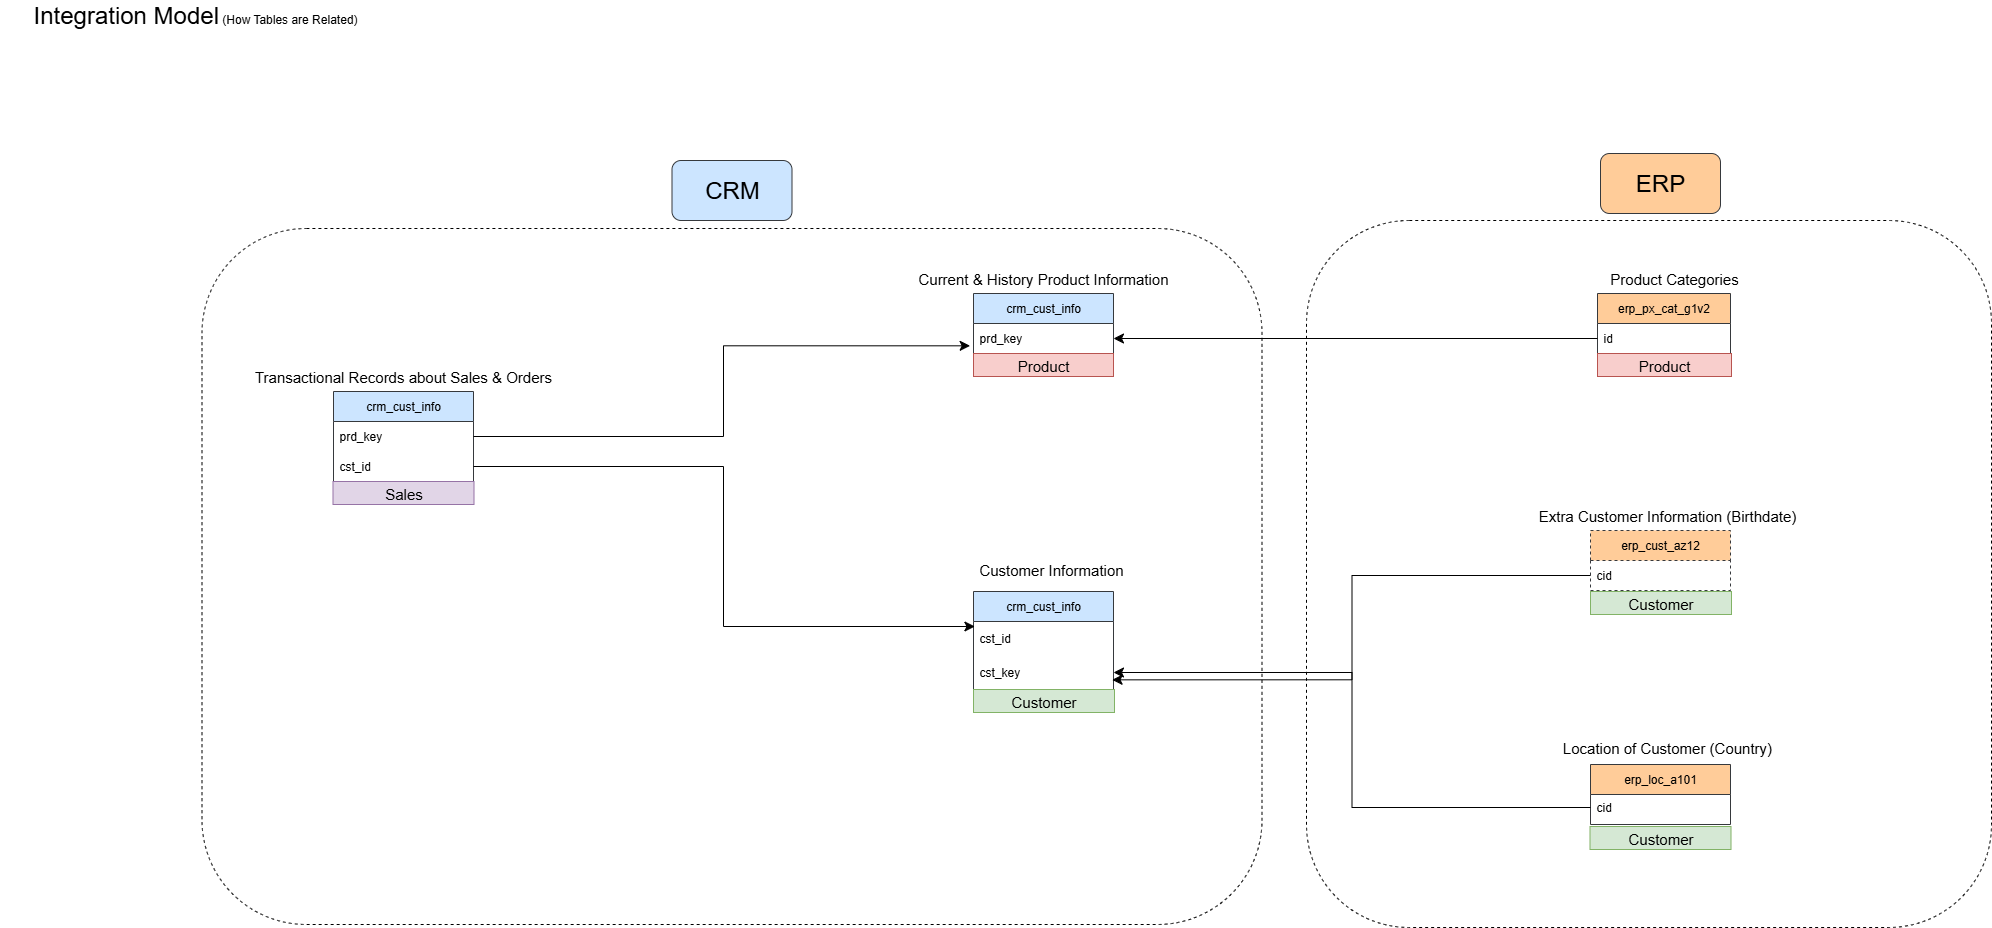

The diagram above was exported from draw.io. Its source (the exported page's mxGraphModel, read from the mxfile embedded in the PNG):
<mxGraphModel dx="2866" dy="2062" grid="0" gridSize="10" guides="1" tooltips="1" connect="1" arrows="1" fold="1" page="0" pageScale="1" pageWidth="850" pageHeight="1100" math="0" shadow="0">
  <root>
    <mxCell id="0" />
    <mxCell id="1" parent="0" />
    <mxCell id="M31tSyzD6-W9ew2rnR03-1" value="&lt;font style=&quot;font-size: 24px;&quot;&gt;Integration Model&lt;/font&gt; (How Tables are Related)" style="text;html=1;align=center;verticalAlign=middle;whiteSpace=wrap;rounded=0;" parent="1" vertex="1">
      <mxGeometry x="-773" y="-470" width="390" height="30" as="geometry" />
    </mxCell>
    <mxCell id="M31tSyzD6-W9ew2rnR03-2" value="crm_cust_info" style="swimlane;fontStyle=0;childLayout=stackLayout;horizontal=1;startSize=30;horizontalStack=0;resizeParent=1;resizeParentMax=0;resizeLast=0;collapsible=1;marginBottom=0;whiteSpace=wrap;html=1;fillColor=#cce5ff;strokeColor=#36393d;" parent="1" vertex="1">
      <mxGeometry x="200" y="121" width="140" height="98" as="geometry" />
    </mxCell>
    <mxCell id="M31tSyzD6-W9ew2rnR03-3" value="cst_id" style="text;strokeColor=none;fillColor=none;align=left;verticalAlign=middle;spacingLeft=4;spacingRight=4;overflow=hidden;points=[[0,0.5],[1,0.5]];portConstraint=eastwest;rotatable=0;whiteSpace=wrap;html=1;strokeWidth=10;" parent="M31tSyzD6-W9ew2rnR03-2" vertex="1">
      <mxGeometry y="30" width="140" height="34" as="geometry" />
    </mxCell>
    <mxCell id="M31tSyzD6-W9ew2rnR03-23" value="cst_key" style="text;strokeColor=none;fillColor=none;align=left;verticalAlign=middle;spacingLeft=4;spacingRight=4;overflow=hidden;points=[[0,0.5],[1,0.5]];portConstraint=eastwest;rotatable=0;whiteSpace=wrap;html=1;strokeWidth=10;" parent="M31tSyzD6-W9ew2rnR03-2" vertex="1">
      <mxGeometry y="64" width="140" height="34" as="geometry" />
    </mxCell>
    <mxCell id="M31tSyzD6-W9ew2rnR03-6" value="&lt;font style=&quot;font-size: 15px;&quot;&gt;Customer Information&lt;/font&gt;" style="text;strokeColor=none;fillColor=none;align=center;verticalAlign=middle;spacingLeft=4;spacingRight=4;overflow=hidden;points=[[0,0.5],[1,0.5]];portConstraint=eastwest;rotatable=0;whiteSpace=wrap;html=1;" parent="1" vertex="1">
      <mxGeometry x="170" y="84" width="216" height="30" as="geometry" />
    </mxCell>
    <mxCell id="M31tSyzD6-W9ew2rnR03-7" value="crm_cust_info" style="swimlane;fontStyle=0;childLayout=stackLayout;horizontal=1;startSize=30;horizontalStack=0;resizeParent=1;resizeParentMax=0;resizeLast=0;collapsible=1;marginBottom=0;whiteSpace=wrap;html=1;fillColor=#cce5ff;strokeColor=#36393d;" parent="1" vertex="1">
      <mxGeometry x="200" y="-177" width="140" height="60" as="geometry" />
    </mxCell>
    <mxCell id="M31tSyzD6-W9ew2rnR03-8" value="prd_key" style="text;strokeColor=none;fillColor=none;align=left;verticalAlign=middle;spacingLeft=4;spacingRight=4;overflow=hidden;points=[[0,0.5],[1,0.5]];portConstraint=eastwest;rotatable=0;whiteSpace=wrap;html=1;strokeWidth=10;" parent="M31tSyzD6-W9ew2rnR03-7" vertex="1">
      <mxGeometry y="30" width="140" height="30" as="geometry" />
    </mxCell>
    <mxCell id="M31tSyzD6-W9ew2rnR03-9" value="&lt;font style=&quot;font-size: 15px;&quot;&gt;Current &amp;amp; History Product Information&lt;/font&gt;" style="text;strokeColor=none;fillColor=none;align=center;verticalAlign=middle;spacingLeft=4;spacingRight=4;overflow=hidden;points=[[0,0.5],[1,0.5]];portConstraint=eastwest;rotatable=0;whiteSpace=wrap;html=1;" parent="1" vertex="1">
      <mxGeometry x="96" y="-207" width="348" height="30" as="geometry" />
    </mxCell>
    <mxCell id="M31tSyzD6-W9ew2rnR03-10" value="crm_cust_info" style="swimlane;fontStyle=0;childLayout=stackLayout;horizontal=1;startSize=30;horizontalStack=0;resizeParent=1;resizeParentMax=0;resizeLast=0;collapsible=1;marginBottom=0;whiteSpace=wrap;html=1;fillColor=#cce5ff;strokeColor=#36393d;" parent="1" vertex="1">
      <mxGeometry x="-440" y="-79" width="140" height="90" as="geometry" />
    </mxCell>
    <mxCell id="M31tSyzD6-W9ew2rnR03-11" value="prd_key" style="text;strokeColor=none;fillColor=none;align=left;verticalAlign=middle;spacingLeft=4;spacingRight=4;overflow=hidden;points=[[0,0.5],[1,0.5]];portConstraint=eastwest;rotatable=0;whiteSpace=wrap;html=1;strokeWidth=10;" parent="M31tSyzD6-W9ew2rnR03-10" vertex="1">
      <mxGeometry y="30" width="140" height="30" as="geometry" />
    </mxCell>
    <mxCell id="M31tSyzD6-W9ew2rnR03-13" value="cst_id" style="text;strokeColor=none;fillColor=none;align=left;verticalAlign=middle;spacingLeft=4;spacingRight=4;overflow=hidden;points=[[0,0.5],[1,0.5]];portConstraint=eastwest;rotatable=0;whiteSpace=wrap;html=1;strokeWidth=10;" parent="M31tSyzD6-W9ew2rnR03-10" vertex="1">
      <mxGeometry y="60" width="140" height="30" as="geometry" />
    </mxCell>
    <mxCell id="M31tSyzD6-W9ew2rnR03-12" value="&lt;font style=&quot;font-size: 15px;&quot;&gt;Transactional Records about Sales &amp;amp; Orders&lt;/font&gt;" style="text;strokeColor=none;fillColor=none;align=center;verticalAlign=middle;spacingLeft=4;spacingRight=4;overflow=hidden;points=[[0,0.5],[1,0.5]];portConstraint=eastwest;rotatable=0;whiteSpace=wrap;html=1;" parent="1" vertex="1">
      <mxGeometry x="-544" y="-109" width="348" height="30" as="geometry" />
    </mxCell>
    <mxCell id="M31tSyzD6-W9ew2rnR03-14" style="edgeStyle=orthogonalEdgeStyle;rounded=0;orthogonalLoop=1;jettySize=auto;html=1;exitX=1;exitY=0.5;exitDx=0;exitDy=0;fontSize=12;startSize=8;endSize=8;entryX=0.01;entryY=0.147;entryDx=0;entryDy=0;entryPerimeter=0;" parent="1" source="M31tSyzD6-W9ew2rnR03-13" target="M31tSyzD6-W9ew2rnR03-3" edge="1">
      <mxGeometry relative="1" as="geometry">
        <mxPoint x="208.666748046875" y="-67.3333740234375" as="targetPoint" />
      </mxGeometry>
    </mxCell>
    <mxCell id="M31tSyzD6-W9ew2rnR03-15" style="edgeStyle=orthogonalEdgeStyle;rounded=0;orthogonalLoop=1;jettySize=auto;html=1;exitX=1;exitY=0.5;exitDx=0;exitDy=0;entryX=-0.024;entryY=0.744;entryDx=0;entryDy=0;entryPerimeter=0;fontSize=12;startSize=8;endSize=8;" parent="1" source="M31tSyzD6-W9ew2rnR03-10" target="M31tSyzD6-W9ew2rnR03-8" edge="1">
      <mxGeometry relative="1" as="geometry" />
    </mxCell>
    <mxCell id="M31tSyzD6-W9ew2rnR03-16" value="erp_cust_az12" style="swimlane;fontStyle=0;childLayout=stackLayout;horizontal=1;startSize=30;horizontalStack=0;resizeParent=1;resizeParentMax=0;resizeLast=0;collapsible=1;marginBottom=0;whiteSpace=wrap;html=1;fillColor=#ffcc99;strokeColor=#36393d;dashed=1;" parent="1" vertex="1">
      <mxGeometry x="817" y="60" width="140" height="60" as="geometry" />
    </mxCell>
    <mxCell id="M31tSyzD6-W9ew2rnR03-17" value="cid" style="text;strokeColor=none;fillColor=none;align=left;verticalAlign=middle;spacingLeft=4;spacingRight=4;overflow=hidden;points=[[0,0.5],[1,0.5]];portConstraint=eastwest;rotatable=0;whiteSpace=wrap;html=1;strokeWidth=10;dashed=1;" parent="M31tSyzD6-W9ew2rnR03-16" vertex="1">
      <mxGeometry y="30" width="140" height="30" as="geometry" />
    </mxCell>
    <mxCell id="M31tSyzD6-W9ew2rnR03-18" value="&lt;font style=&quot;font-size: 15px;&quot;&gt;Extra Customer Information (Birthdate)&lt;/font&gt;" style="text;align=center;verticalAlign=middle;spacingLeft=4;spacingRight=4;overflow=hidden;points=[[0,0.5],[1,0.5]];portConstraint=eastwest;rotatable=0;whiteSpace=wrap;html=1;" parent="1" vertex="1">
      <mxGeometry x="713" y="30" width="362" height="30" as="geometry" />
    </mxCell>
    <mxCell id="M31tSyzD6-W9ew2rnR03-24" style="edgeStyle=orthogonalEdgeStyle;rounded=0;orthogonalLoop=1;jettySize=auto;html=1;exitX=0;exitY=0.5;exitDx=0;exitDy=0;entryX=0.99;entryY=0.716;entryDx=0;entryDy=0;entryPerimeter=0;fontSize=12;startSize=8;endSize=8;" parent="1" source="M31tSyzD6-W9ew2rnR03-17" target="M31tSyzD6-W9ew2rnR03-23" edge="1">
      <mxGeometry relative="1" as="geometry" />
    </mxCell>
    <mxCell id="M31tSyzD6-W9ew2rnR03-28" value="erp_loc_a101" style="swimlane;fontStyle=0;childLayout=stackLayout;horizontal=1;startSize=30;horizontalStack=0;resizeParent=1;resizeParentMax=0;resizeLast=0;collapsible=1;marginBottom=0;whiteSpace=wrap;html=1;fillColor=#ffcc99;strokeColor=#36393d;" parent="1" vertex="1">
      <mxGeometry x="817" y="294" width="140" height="60" as="geometry" />
    </mxCell>
    <mxCell id="M31tSyzD6-W9ew2rnR03-30" value="&lt;font style=&quot;font-size: 15px;&quot;&gt;Location of Customer (Country)&lt;/font&gt;" style="text;align=center;verticalAlign=middle;spacingLeft=4;spacingRight=4;overflow=hidden;points=[[0,0.5],[1,0.5]];portConstraint=eastwest;rotatable=0;whiteSpace=wrap;html=1;" parent="1" vertex="1">
      <mxGeometry x="713" y="262" width="362" height="30" as="geometry" />
    </mxCell>
    <mxCell id="M31tSyzD6-W9ew2rnR03-31" style="edgeStyle=orthogonalEdgeStyle;rounded=0;orthogonalLoop=1;jettySize=auto;html=1;exitX=0;exitY=0.5;exitDx=0;exitDy=0;entryX=1;entryY=0.5;entryDx=0;entryDy=0;fontSize=12;startSize=8;endSize=8;" parent="1" source="M31tSyzD6-W9ew2rnR03-29" target="M31tSyzD6-W9ew2rnR03-23" edge="1">
      <mxGeometry relative="1" as="geometry" />
    </mxCell>
    <mxCell id="M31tSyzD6-W9ew2rnR03-29" value="cid" style="text;strokeColor=none;fillColor=none;align=left;verticalAlign=middle;spacingLeft=4;spacingRight=4;overflow=hidden;points=[[0,0.5],[1,0.5]];portConstraint=eastwest;rotatable=0;whiteSpace=wrap;html=1;strokeWidth=10;" parent="1" vertex="1">
      <mxGeometry x="817" y="322" width="140" height="30" as="geometry" />
    </mxCell>
    <mxCell id="M31tSyzD6-W9ew2rnR03-32" value="erp_px_cat_g1v2" style="swimlane;fontStyle=0;childLayout=stackLayout;horizontal=1;startSize=30;horizontalStack=0;resizeParent=1;resizeParentMax=0;resizeLast=0;collapsible=1;marginBottom=0;whiteSpace=wrap;html=1;fillColor=#ffcc99;strokeColor=#36393d;" parent="1" vertex="1">
      <mxGeometry x="824" y="-177" width="133" height="60" as="geometry" />
    </mxCell>
    <mxCell id="M31tSyzD6-W9ew2rnR03-33" value="id" style="text;strokeColor=none;fillColor=none;align=left;verticalAlign=middle;spacingLeft=4;spacingRight=4;overflow=hidden;points=[[0,0.5],[1,0.5]];portConstraint=eastwest;rotatable=0;whiteSpace=wrap;html=1;strokeWidth=10;" parent="M31tSyzD6-W9ew2rnR03-32" vertex="1">
      <mxGeometry y="30" width="133" height="30" as="geometry" />
    </mxCell>
    <mxCell id="M31tSyzD6-W9ew2rnR03-34" value="&lt;font style=&quot;font-size: 15px;&quot;&gt;Product Categories&lt;/font&gt;" style="text;align=center;verticalAlign=middle;spacingLeft=4;spacingRight=4;overflow=hidden;points=[[0,0.5],[1,0.5]];portConstraint=eastwest;rotatable=0;whiteSpace=wrap;html=1;" parent="1" vertex="1">
      <mxGeometry x="720" y="-207" width="362" height="30" as="geometry" />
    </mxCell>
    <mxCell id="M31tSyzD6-W9ew2rnR03-35" style="edgeStyle=orthogonalEdgeStyle;rounded=0;orthogonalLoop=1;jettySize=auto;html=1;exitX=0;exitY=0.5;exitDx=0;exitDy=0;entryX=1;entryY=0.5;entryDx=0;entryDy=0;fontSize=12;startSize=8;endSize=8;" parent="1" source="M31tSyzD6-W9ew2rnR03-33" target="M31tSyzD6-W9ew2rnR03-8" edge="1">
      <mxGeometry relative="1" as="geometry" />
    </mxCell>
    <mxCell id="M31tSyzD6-W9ew2rnR03-37" value="&lt;font style=&quot;font-size: 24px;&quot;&gt;CRM&lt;/font&gt;" style="rounded=1;whiteSpace=wrap;html=1;fillColor=#cce5ff;strokeColor=#36393d;" parent="1" vertex="1">
      <mxGeometry x="-101.5" y="-310" width="120" height="60" as="geometry" />
    </mxCell>
    <mxCell id="M31tSyzD6-W9ew2rnR03-41" style="edgeStyle=none;curved=1;rounded=0;orthogonalLoop=1;jettySize=auto;html=1;exitX=1;exitY=0.5;exitDx=0;exitDy=0;fontSize=12;startSize=8;endSize=8;" parent="1" source="M31tSyzD6-W9ew2rnR03-32" target="M31tSyzD6-W9ew2rnR03-32" edge="1">
      <mxGeometry relative="1" as="geometry" />
    </mxCell>
    <mxCell id="M31tSyzD6-W9ew2rnR03-42" value="&lt;font style=&quot;font-size: 24px;&quot;&gt;ERP&lt;/font&gt;" style="rounded=1;whiteSpace=wrap;html=1;fillColor=#ffcc99;strokeColor=#36393d;" parent="1" vertex="1">
      <mxGeometry x="827" y="-317" width="120" height="60" as="geometry" />
    </mxCell>
    <mxCell id="d3O0vWKE3ZXviGVgzYGY-2" value="&lt;font style=&quot;font-size: 15px;&quot;&gt;Product&lt;/font&gt;" style="rounded=0;whiteSpace=wrap;html=1;fillColor=#f8cecc;strokeColor=#b85450;" vertex="1" parent="1">
      <mxGeometry x="200" y="-117" width="140" height="23" as="geometry" />
    </mxCell>
    <mxCell id="d3O0vWKE3ZXviGVgzYGY-3" value="&lt;font style=&quot;font-size: 15px;&quot;&gt;Product&lt;/font&gt;" style="rounded=0;whiteSpace=wrap;html=1;fillColor=#f8cecc;strokeColor=#b85450;" vertex="1" parent="1">
      <mxGeometry x="824" y="-117" width="134" height="23" as="geometry" />
    </mxCell>
    <mxCell id="d3O0vWKE3ZXviGVgzYGY-4" value="&lt;font style=&quot;font-size: 15px;&quot;&gt;Customer&lt;/font&gt;" style="rounded=0;whiteSpace=wrap;html=1;fillColor=#d5e8d4;strokeColor=#82b366;" vertex="1" parent="1">
      <mxGeometry x="200" y="219" width="141" height="23" as="geometry" />
    </mxCell>
    <mxCell id="d3O0vWKE3ZXviGVgzYGY-5" value="&lt;font style=&quot;font-size: 15px;&quot;&gt;Customer&lt;/font&gt;" style="rounded=0;whiteSpace=wrap;html=1;fillColor=#d5e8d4;strokeColor=#82b366;" vertex="1" parent="1">
      <mxGeometry x="817" y="121" width="141" height="23" as="geometry" />
    </mxCell>
    <mxCell id="d3O0vWKE3ZXviGVgzYGY-6" value="&lt;font style=&quot;font-size: 15px;&quot;&gt;Customer&lt;/font&gt;" style="rounded=0;whiteSpace=wrap;html=1;fillColor=#d5e8d4;strokeColor=#82b366;" vertex="1" parent="1">
      <mxGeometry x="816.5" y="356" width="141" height="23" as="geometry" />
    </mxCell>
    <mxCell id="d3O0vWKE3ZXviGVgzYGY-7" value="&lt;font style=&quot;font-size: 15px;&quot;&gt;Sales&lt;/font&gt;" style="rounded=0;whiteSpace=wrap;html=1;fillColor=#e1d5e7;strokeColor=#9673a6;" vertex="1" parent="1">
      <mxGeometry x="-440.5" y="11" width="141" height="23" as="geometry" />
    </mxCell>
    <mxCell id="d3O0vWKE3ZXviGVgzYGY-9" value="" style="rounded=1;whiteSpace=wrap;html=1;fillColor=none;dashed=1;" vertex="1" parent="1">
      <mxGeometry x="-571.5" y="-242" width="1060" height="696" as="geometry" />
    </mxCell>
    <mxCell id="d3O0vWKE3ZXviGVgzYGY-10" value="" style="rounded=1;whiteSpace=wrap;html=1;dashed=1;fillColor=none;" vertex="1" parent="1">
      <mxGeometry x="533" y="-250" width="685" height="707" as="geometry" />
    </mxCell>
  </root>
</mxGraphModel>